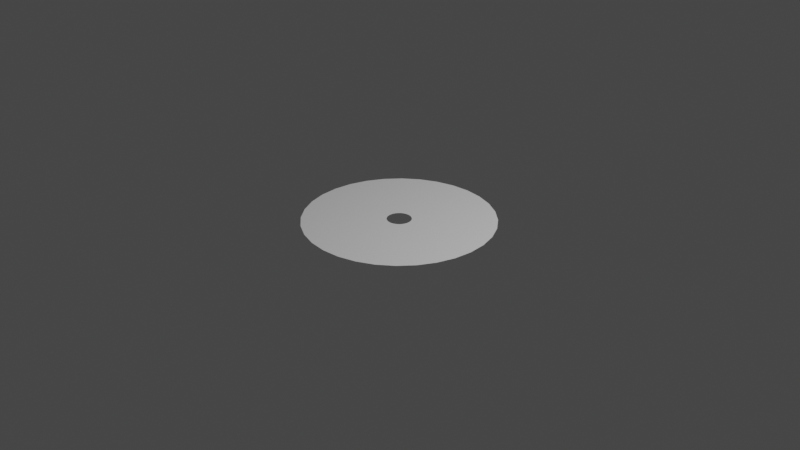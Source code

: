 # Source: Ripple_blend.blend  (saved by Blender 2.81.16; exported with 4.5.12 LTS)
import bpy
from mathutils import Matrix  # noqa: F401  (used for matrix-valued properties, if any)

bpy.ops.wm.read_factory_settings(use_empty=True)
scene = bpy.context.scene
scene.name = 'Scene'

# ---- collections
col_collection = bpy.data.collections.new('Collection'); scene.collection.children.link(col_collection)

# ---- world
world_world = bpy.data.worlds.new('World'); scene.world = world_world
world_world.use_nodes = True; world_world.node_tree.nodes.clear()
_N = world_world.node_tree.nodes; _L = world_world.node_tree.links
n0 = _N.new('ShaderNodeOutputWorld'); n0.name = 'World Output'; n0.location = (300, 300)
n1 = _N.new('ShaderNodeBackground'); n1.name = 'Background'; n1.location = (10, 300)
n1.inputs[0].default_value = (0.05088, 0.05088, 0.05088, 1.0)
_L.new(n1.outputs[0], n0.inputs[0])
n0.is_active_output = True
world_world.color = (0.05088, 0.05088, 0.05088)
world_world.use_sun_shadow = False
world_world.sun_shadow_jitter_overblur = 0.0

# ---- cameras
cam_camera = bpy.data.cameras.new('Camera')
cam_camera.clip_end = 100.0
cam_camera.ortho_scale = 7.314

# ---- lights
light_light = bpy.data.lights.new('Light', 'POINT')
light_light.transmission_factor = 0.0
light_light.energy = 1000.0
light_light.shadow_soft_size = 0.1
light_light.shadow_maximum_resolution = 0.006
light_light.use_absolute_resolution = True

# ---- meshes
me_circle = bpy.data.meshes.new('Circle')
me_circle.from_pydata([(0.0, 1.0, 0.0), (-0.1951, 0.9808, 0.0), (-0.3827, 0.9239, 0.0), (-0.5556, 0.8315, 0.0), (-0.7071, 0.7071, 0.0), (-0.8315, 0.5556, 0.0), (-0.9239, 0.3827, 0.0), (-0.9808, 0.1951, 0.0), (-1.0, 7.55e-08, 0.0), (-0.9808, -0.1951, 0.0), (-0.9239, -0.3827, 0.0), (-0.8315, -0.5556, 0.0), (-0.7071, -0.7071, 0.0), (-0.5556, -0.8315, 0.0), (-0.3827, -0.9239, 0.0), (-0.1951, -0.9808, 0.0), (3.258e-07, -1.0, 0.0), (0.1951, -0.9808, 0.0), (0.3827, -0.9239, 0.0), (0.5556, -0.8315, 0.0), (0.7071, -0.7071, 0.0), (0.8315, -0.5556, 0.0), (0.9239, -0.3827, 0.0), (0.9808, -0.1951, 0.0), (1.0, 9.656e-07, 0.0), (0.9808, 0.1951, 0.0), (0.9239, 0.3827, 0.0), (0.8315, 0.5556, 0.0), (0.7071, 0.7071, 0.0), (0.5556, 0.8315, 0.0), (0.3827, 0.9239, 0.0), (0.1951, 0.9808, 0.0), (-1.001e-07, 0.1284, 0.001757), (-0.02504, 0.1259, 0.001757), (-0.04912, 0.1186, 0.001757), (-0.07131, 0.1067, 0.001757), (-0.09076, 0.09076, 0.001757), (-0.1067, 0.07131, 0.001757), (-0.1186, 0.04912, 0.001757), (-0.1259, 0.02504, 0.001757), (-0.1284, 2.595e-07, 0.001757), (-0.1259, -0.02504, 0.001757), (-0.1186, -0.04912, 0.001757), (-0.1067, -0.07131, 0.001757), (-0.09076, -0.09076, 0.001757), (-0.07131, -0.1067, 0.001757), (-0.04912, -0.1186, 0.001757), (-0.02504, -0.1259, 0.001757), (-5.824e-08, -0.1284, 0.001757), (0.02504, -0.1259, 0.001757), (0.04912, -0.1186, 0.001757), (0.07131, -0.1067, 0.001757), (0.09076, -0.09076, 0.001757), (0.1067, -0.07131, 0.001757), (0.1186, -0.04912, 0.001757), (0.1259, -0.02504, 0.001757), (0.1284, 3.737e-07, 0.001757), (0.1259, 0.02504, 0.001757), (0.1186, 0.04912, 0.001757), (0.1067, 0.07131, 0.001757), (0.09076, 0.09076, 0.001757), (0.07131, 0.1067, 0.001757), (0.04912, 0.1186, 0.001757), (0.02504, 0.1259, 0.001757), (-0.6865, 0.4587, 0.0003513), (-0.5416, 0.3619, 0.0007026), (-0.3966, 0.265, 0.001054), (-0.2517, 0.1682, 0.001405), (-0.2796, 0.1158, 0.001405), (-0.4407, 0.1825, 0.001054), (-0.6018, 0.2493, 0.0007026), (-0.7628, 0.316, 0.0003513), (0.4587, -0.6865, 0.0003513), (0.3619, -0.5416, 0.0007026), (0.265, -0.3966, 0.001054), (0.1682, -0.2517, 0.001405), (0.214, -0.214, 0.001405), (0.3373, -0.3373, 0.001054), (0.4606, -0.4606, 0.0007026), (0.5838, -0.5838, 0.0003513), (-0.2969, 0.05905, 0.001405), (-0.4678, 0.09306, 0.001054), (-0.6388, 0.1271, 0.0007026), (-0.8098, 0.1611, 0.0003513), (0.2517, -0.1682, 0.001405), (0.3966, -0.265, 0.001054), (0.5416, -0.3619, 0.0007026), (0.6865, -0.4587, 0.0003513), (-0.3027, 2.227e-07, 0.001405), (-0.477, 1.859e-07, 0.001054), (-0.6513, 1.491e-07, 0.0007026), (-0.8257, 1.123e-07, 0.0003513), (0.2796, -0.1158, 0.001405), (0.4407, -0.1825, 0.001054), (0.6018, -0.2493, 0.0007026), (0.7628, -0.316, 0.0003513), (-0.2969, -0.05905, 0.001405), (-0.4678, -0.09306, 0.001054), (-0.6388, -0.1271, 0.0007026), (-0.8098, -0.1611, 0.0003513), (0.2969, -0.05905, 0.001405), (0.4678, -0.09306, 0.001054), (0.6388, -0.1271, 0.0007026), (0.8098, -0.1611, 0.0003513), (-0.2796, -0.1158, 0.001405), (-0.4407, -0.1825, 0.001054), (-0.6018, -0.2493, 0.0007026), (-0.7628, -0.316, 0.0003513), (0.3027, 4.921e-07, 0.001405), (0.477, 6.105e-07, 0.001054), (0.6513, 7.288e-07, 0.0007026), (0.8257, 8.472e-07, 0.0003513), (-0.2517, -0.1682, 0.001405), (-0.3966, -0.265, 0.001054), (-0.5416, -0.3619, 0.0007026), (-0.6865, -0.4587, 0.0003513), (0.2969, 0.05905, 0.001405), (0.4678, 0.09306, 0.001054), (0.6388, 0.1271, 0.0007026), (0.8098, 0.1611, 0.0003513), (-0.214, -0.214, 0.001405), (-0.3373, -0.3373, 0.001054), (-0.4606, -0.4606, 0.0007026), (-0.5838, -0.5838, 0.0003513), (0.2796, 0.1158, 0.001405), (0.4407, 0.1825, 0.001054), (0.6018, 0.2493, 0.0007026), (0.7628, 0.316, 0.0003513), (-0.1682, -0.2517, 0.001405), (-0.265, -0.3966, 0.001054), (-0.3619, -0.5416, 0.0007026), (-0.4587, -0.6865, 0.0003513), (0.2517, 0.1682, 0.001405), (0.3966, 0.265, 0.001054), (0.5416, 0.3619, 0.0007026), (0.6865, 0.4587, 0.0003513), (-0.1158, -0.2796, 0.001405), (-0.1825, -0.4407, 0.001054), (-0.2493, -0.6018, 0.0007026), (-0.316, -0.7628, 0.0003513), (-2.001e-08, 0.8257, 0.0003513), (-4.002e-08, 0.6513, 0.0007026), (-6.004e-08, 0.477, 0.001054), (-8.005e-08, 0.3027, 0.001405), (-0.05905, 0.2969, 0.001405), (-0.09306, 0.4678, 0.001054), (-0.1271, 0.6388, 0.0007026), (-0.1611, 0.8098, 0.0003513), (0.214, 0.214, 0.001405), (0.3373, 0.3373, 0.001054), (0.4606, 0.4606, 0.0007026), (0.5838, 0.5838, 0.0003513), (-0.05905, -0.2969, 0.001405), (-0.09306, -0.4678, 0.001054), (-0.1271, -0.6388, 0.0007026), (-0.1611, -0.8098, 0.0003513), (-0.1158, 0.2796, 0.001405), (-0.1825, 0.4407, 0.001054), (-0.2493, 0.6018, 0.0007026), (-0.316, 0.7628, 0.0003513), (0.1682, 0.2517, 0.001405), (0.265, 0.3966, 0.001054), (0.3619, 0.5416, 0.0007026), (0.4587, 0.6865, 0.0003513), (1.858e-08, -0.3027, 0.001405), (9.54e-08, -0.477, 0.001054), (1.722e-07, -0.6513, 0.0007026), (2.49e-07, -0.8257, 0.0003513), (-0.1682, 0.2517, 0.001405), (-0.265, 0.3966, 0.001054), (-0.3619, 0.5416, 0.0007026), (-0.4587, 0.6865, 0.0003513), (0.1158, 0.2796, 0.001405), (0.1825, 0.4407, 0.001054), (0.2493, 0.6018, 0.0007026), (0.316, 0.7628, 0.0003513), (0.05905, -0.2969, 0.001405), (0.09306, -0.4678, 0.001054), (0.1271, -0.6388, 0.0007026), (0.1611, -0.8098, 0.0003513), (-0.214, 0.214, 0.001405), (-0.3373, 0.3373, 0.001054), (-0.4606, 0.4606, 0.0007026), (-0.5838, 0.5838, 0.0003513), (0.05905, 0.2969, 0.001405), (0.09306, 0.4678, 0.001054), (0.1271, 0.6388, 0.0007026), (0.1611, 0.8098, 0.0003513), (0.1158, -0.2796, 0.001405), (0.1825, -0.4407, 0.001054), (0.2493, -0.6018, 0.0007026), (0.316, -0.7628, 0.0003513), (-0.1244, 0.08312, 0.001714), (0.08312, -0.1244, 0.001714), (-9.762e-08, 0.1496, 0.001714), (-0.1382, 0.05726, 0.001714), (0.1058, -0.1058, 0.001714), (-0.1467, 0.02919, 0.001714), (0.1244, -0.08312, 0.001714), (-0.1496, 2.55e-07, 0.001714), (0.1382, -0.05726, 0.001714), (-0.1467, -0.02919, 0.001714), (0.1467, -0.02919, 0.001714), (-0.1382, -0.05726, 0.001714), (0.1496, 3.882e-07, 0.001714), (-0.1244, -0.08312, 0.001714), (0.1467, 0.02919, 0.001714), (-0.1058, -0.1058, 0.001714), (0.1382, 0.05726, 0.001714), (-0.08312, -0.1244, 0.001714), (0.1244, 0.08312, 0.001714), (-0.05726, -0.1382, 0.001714), (-0.02919, 0.1467, 0.001714), (0.1058, 0.1058, 0.001714), (-0.02919, -0.1467, 0.001714), (-0.05726, 0.1382, 0.001714), (0.08312, 0.1244, 0.001714), (-4.887e-08, -0.1496, 0.001714), (-0.08312, 0.1244, 0.001714), (0.05726, 0.1382, 0.001714), (0.02919, -0.1467, 0.001714), (-0.1058, 0.1058, 0.001714), (0.02919, 0.1467, 0.001714), (0.05726, -0.1382, 0.001714)], [], [(195, 192, 37, 38), (196, 193, 51, 52), (197, 195, 38, 39), (198, 196, 52, 53), (199, 197, 39, 40), (200, 198, 53, 54), (201, 199, 40, 41), (202, 200, 54, 55), (203, 201, 41, 42), (204, 202, 55, 56), (205, 203, 42, 43), (206, 204, 56, 57), (207, 205, 43, 44), (208, 206, 57, 58), (209, 207, 44, 45), (210, 208, 58, 59), (211, 209, 45, 46), (212, 194, 32, 33), (213, 210, 59, 60), (214, 211, 46, 47), (215, 212, 33, 34), (216, 213, 60, 61), (217, 214, 47, 48), (218, 215, 34, 35), (219, 216, 61, 62), (220, 217, 48, 49), (221, 218, 35, 36), (222, 219, 62, 63), (223, 220, 49, 50), (192, 221, 36, 37), (194, 222, 63, 32), (193, 223, 50, 51), (19, 18, 191, 72), (72, 191, 190, 73), (73, 190, 189, 74), (74, 189, 188, 75), (0, 31, 187, 140), (140, 187, 186, 141), (141, 186, 185, 142), (142, 185, 184, 143), (5, 4, 183, 64), (64, 183, 182, 65), (65, 182, 181, 66), (66, 181, 180, 67), (18, 17, 179, 191), (191, 179, 178, 190), (190, 178, 177, 189), (189, 177, 176, 188), (31, 30, 175, 187), (187, 175, 174, 186), (186, 174, 173, 185), (185, 173, 172, 184), (4, 3, 171, 183), (183, 171, 170, 182), (182, 170, 169, 181), (181, 169, 168, 180), (17, 16, 167, 179), (179, 167, 166, 178), (178, 166, 165, 177), (177, 165, 164, 176), (30, 29, 163, 175), (175, 163, 162, 174), (174, 162, 161, 173), (173, 161, 160, 172), (3, 2, 159, 171), (171, 159, 158, 170), (170, 158, 157, 169), (169, 157, 156, 168), (16, 15, 155, 167), (167, 155, 154, 166), (166, 154, 153, 165), (165, 153, 152, 164), (29, 28, 151, 163), (163, 151, 150, 162), (162, 150, 149, 161), (161, 149, 148, 160), (2, 1, 147, 159), (159, 147, 146, 158), (158, 146, 145, 157), (157, 145, 144, 156), (15, 14, 139, 155), (155, 139, 138, 154), (154, 138, 137, 153), (153, 137, 136, 152), (28, 27, 135, 151), (151, 135, 134, 150), (150, 134, 133, 149), (149, 133, 132, 148), (1, 0, 140, 147), (147, 140, 141, 146), (146, 141, 142, 145), (145, 142, 143, 144), (14, 13, 131, 139), (139, 131, 130, 138), (138, 130, 129, 137), (137, 129, 128, 136), (27, 26, 127, 135), (135, 127, 126, 134), (134, 126, 125, 133), (133, 125, 124, 132), (13, 12, 123, 131), (131, 123, 122, 130), (130, 122, 121, 129), (129, 121, 120, 128), (26, 25, 119, 127), (127, 119, 118, 126), (126, 118, 117, 125), (125, 117, 116, 124), (12, 11, 115, 123), (123, 115, 114, 122), (122, 114, 113, 121), (121, 113, 112, 120), (25, 24, 111, 119), (119, 111, 110, 118), (118, 110, 109, 117), (117, 109, 108, 116), (11, 10, 107, 115), (115, 107, 106, 114), (114, 106, 105, 113), (113, 105, 104, 112), (24, 23, 103, 111), (111, 103, 102, 110), (110, 102, 101, 109), (109, 101, 100, 108), (10, 9, 99, 107), (107, 99, 98, 106), (106, 98, 97, 105), (105, 97, 96, 104), (23, 22, 95, 103), (103, 95, 94, 102), (102, 94, 93, 101), (101, 93, 92, 100), (9, 8, 91, 99), (99, 91, 90, 98), (98, 90, 89, 97), (97, 89, 88, 96), (22, 21, 87, 95), (95, 87, 86, 94), (94, 86, 85, 93), (93, 85, 84, 92), (8, 7, 83, 91), (91, 83, 82, 90), (90, 82, 81, 89), (89, 81, 80, 88), (21, 20, 79, 87), (87, 79, 78, 86), (86, 78, 77, 85), (85, 77, 76, 84), (7, 6, 71, 83), (83, 71, 70, 82), (82, 70, 69, 81), (81, 69, 68, 80), (20, 19, 72, 79), (79, 72, 73, 78), (78, 73, 74, 77), (77, 74, 75, 76), (6, 5, 64, 71), (71, 64, 65, 70), (70, 65, 66, 69), (69, 66, 67, 68), (75, 188, 223, 193), (143, 184, 222, 194), (67, 180, 221, 192), (188, 176, 220, 223), (184, 172, 219, 222), (180, 168, 218, 221), (176, 164, 217, 220), (172, 160, 216, 219), (168, 156, 215, 218), (164, 152, 214, 217), (160, 148, 213, 216), (156, 144, 212, 215), (152, 136, 211, 214), (148, 132, 210, 213), (144, 143, 194, 212), (136, 128, 209, 211), (132, 124, 208, 210), (128, 120, 207, 209), (124, 116, 206, 208), (120, 112, 205, 207), (116, 108, 204, 206), (112, 104, 203, 205), (108, 100, 202, 204), (104, 96, 201, 203), (100, 92, 200, 202), (96, 88, 199, 201), (92, 84, 198, 200), (88, 80, 197, 199), (84, 76, 196, 198), (80, 68, 195, 197), (76, 75, 193, 196), (68, 67, 192, 195)])
_uv = me_circle.uv_layers.new(name='UVMap')
_uv.uv.foreach_set('vector', [0.03552, 0.9916, 0.03552, 0.9609, 0.01173, 0.9609, 0.01173, 0.9916, 0.03552, 0.4386, 0.03552, 0.4079, 0.01173, 0.4079, 0.01173, 0.4386, 0.03552, 0.03924, 0.03552, 0.00852, 0.01173, 0.00852, 0.01173, 0.03924, 0.03552, 0.4693, 0.03552, 0.4386, 0.01173, 0.4386, 0.01173, 0.4693, 0.03552, 0.06996, 0.03552, 0.03924, 0.01173, 0.03924, 0.01173, 0.06996, 0.03552, 0.5001, 0.03552, 0.4693, 0.01173, 0.4693, 0.01173, 0.5001, 0.03552, 0.1007, 0.03552, 0.06996, 0.01173, 0.06996, 0.01173, 0.1007, 0.03552, 0.5308, 0.03552, 0.5001, 0.01173, 0.5001, 0.01173, 0.5308, 0.03552, 0.1314, 0.03552, 0.1007, 0.01173, 0.1007, 0.01173, 0.1314, 0.03552, 0.5615, 0.03552, 0.5308, 0.01173, 0.5308, 0.01173, 0.5615, 0.03552, 0.1621, 0.03552, 0.1314, 0.01173, 0.1314, 0.01173, 0.1621, 0.03552, 0.5922, 0.03552, 0.5615, 0.01173, 0.5615, 0.01173, 0.5922, 0.03552, 0.1928, 0.03552, 0.1621, 0.01173, 0.1621, 0.01173, 0.1928, 0.03552, 0.623, 0.03552, 0.5922, 0.01173, 0.5922, 0.01173, 0.623, 0.03552, 0.2236, 0.03552, 0.1928, 0.01173, 0.1928, 0.01173, 0.2236, 0.03552, 0.6537, 0.03552, 0.623, 0.01173, 0.623, 0.01173, 0.6537, 0.03552, 0.2543, 0.03552, 0.2236, 0.01173, 0.2236, 0.01173, 0.2543, 0.03552, 0.838, 0.03552, 0.8073, 0.01173, 0.8073, 0.01173, 0.838, 0.03552, 0.6844, 0.03552, 0.6537, 0.01173, 0.6537, 0.01173, 0.6844, 0.03552, 0.285, 0.03552, 0.2543, 0.01173, 0.2543, 0.01173, 0.285, 0.03552, 0.8687, 0.03552, 0.838, 0.01173, 0.838, 0.01173, 0.8687, 0.03552, 0.7151, 0.03552, 0.6844, 0.01173, 0.6844, 0.01173, 0.7151, 0.03552, 0.3157, 0.03552, 0.285, 0.01173, 0.285, 0.01173, 0.3157, 0.03552, 0.8994, 0.03552, 0.8687, 0.01173, 0.8687, 0.01173, 0.8994, 0.03552, 0.7458, 0.03552, 0.7151, 0.01173, 0.7151, 0.01173, 0.7458, 0.03552, 0.3465, 0.03552, 0.3157, 0.01173, 0.3157, 0.01173, 0.3465, 0.03552, 0.9302, 0.03552, 0.8994, 0.01173, 0.8994, 0.01173, 0.9302, 0.03552, 0.7766, 0.03552, 0.7458, 0.01173, 0.7458, 0.01173, 0.7766, 0.03552, 0.3772, 0.03552, 0.3465, 0.01173, 0.3465, 0.01173, 0.3772, 0.03552, 0.9609, 0.03552, 0.9302, 0.01173, 0.9302, 0.01173, 0.9609, 0.03552, 0.8073, 0.03552, 0.7766, 0.01173, 0.7766, 0.01173, 0.8073, 0.03552, 0.4079, 0.03552, 0.3772, 0.01173, 0.3772, 0.01173, 0.4079, 0.9871, 0.4079, 0.9871, 0.3772, 0.792, 0.3772, 0.792, 0.4079, 0.792, 0.4079, 0.792, 0.3772, 0.5969, 0.3772, 0.5969, 0.4079, 0.5969, 0.4079, 0.5969, 0.3772, 0.4019, 0.3772, 0.4019, 0.4079, 0.4019, 0.4079, 0.4019, 0.3772, 0.2068, 0.3772, 0.2068, 0.4079, 0.9871, 0.8073, 0.9871, 0.7766, 0.792, 0.7766, 0.792, 0.8073, 0.792, 0.8073, 0.792, 0.7766, 0.5969, 0.7766, 0.5969, 0.8073, 0.5969, 0.8073, 0.5969, 0.7766, 0.4019, 0.7766, 0.4019, 0.8073, 0.4019, 0.8073, 0.4019, 0.7766, 0.2068, 0.7766, 0.2068, 0.8073, 0.9871, 0.9609, 0.9871, 0.9302, 0.792, 0.9302, 0.792, 0.9609, 0.792, 0.9609, 0.792, 0.9302, 0.5969, 0.9302, 0.5969, 0.9609, 0.5969, 0.9609, 0.5969, 0.9302, 0.4019, 0.9302, 0.4019, 0.9609, 0.4019, 0.9609, 0.4019, 0.9302, 0.2068, 0.9302, 0.2068, 0.9609, 0.9871, 0.3772, 0.9871, 0.3465, 0.792, 0.3465, 0.792, 0.3772, 0.792, 0.3772, 0.792, 0.3465, 0.5969, 0.3465, 0.5969, 0.3772, 0.5969, 0.3772, 0.5969, 0.3465, 0.4019, 0.3465, 0.4019, 0.3772, 0.4019, 0.3772, 0.4019, 0.3465, 0.2068, 0.3465, 0.2068, 0.3772, 0.9871, 0.7766, 0.9871, 0.7458, 0.792, 0.7458, 0.792, 0.7766, 0.792, 0.7766, 0.792, 0.7458, 0.5969, 0.7458, 0.5969, 0.7766, 0.5969, 0.7766, 0.5969, 0.7458, 0.4019, 0.7458, 0.4019, 0.7766, 0.4019, 0.7766, 0.4019, 0.7458, 0.2068, 0.7458, 0.2068, 0.7766, 0.9871, 0.9302, 0.9871, 0.8994, 0.792, 0.8994, 0.792, 0.9302, 0.792, 0.9302, 0.792, 0.8994, 0.5969, 0.8994, 0.5969, 0.9302, 0.5969, 0.9302, 0.5969, 0.8994, 0.4019, 0.8994, 0.4019, 0.9302, 0.4019, 0.9302, 0.4019, 0.8994, 0.2068, 0.8994, 0.2068, 0.9302, 0.9871, 0.3465, 0.9871, 0.3157, 0.792, 0.3157, 0.792, 0.3465, 0.792, 0.3465, 0.792, 0.3157, 0.5969, 0.3157, 0.5969, 0.3465, 0.5969, 0.3465, 0.5969, 0.3157, 0.4019, 0.3157, 0.4019, 0.3465, 0.4019, 0.3465, 0.4019, 0.3157, 0.2068, 0.3157, 0.2068, 0.3465, 0.9871, 0.7458, 0.9871, 0.7151, 0.792, 0.7151, 0.792, 0.7458, 0.792, 0.7458, 0.792, 0.7151, 0.5969, 0.7151, 0.5969, 0.7458, 0.5969, 0.7458, 0.5969, 0.7151, 0.4019, 0.7151, 0.4019, 0.7458, 0.4019, 0.7458, 0.4019, 0.7151, 0.2068, 0.7151, 0.2068, 0.7458, 0.9871, 0.8994, 0.9871, 0.8687, 0.792, 0.8687, 0.792, 0.8994, 0.792, 0.8994, 0.792, 0.8687, 0.5969, 0.8687, 0.5969, 0.8994, 0.5969, 0.8994, 0.5969, 0.8687, 0.4019, 0.8687, 0.4019, 0.8994, 0.4019, 0.8994, 0.4019, 0.8687, 0.2068, 0.8687, 0.2068, 0.8994, 0.9871, 0.3157, 0.9871, 0.285, 0.792, 0.285, 0.792, 0.3157, 0.792, 0.3157, 0.792, 0.285, 0.5969, 0.285, 0.5969, 0.3157, 0.5969, 0.3157, 0.5969, 0.285, 0.4019, 0.285, 0.4019, 0.3157, 0.4019, 0.3157, 0.4019, 0.285, 0.2068, 0.285, 0.2068, 0.3157, 0.9871, 0.7151, 0.9871, 0.6844, 0.792, 0.6844, 0.792, 0.7151, 0.792, 0.7151, 0.792, 0.6844, 0.5969, 0.6844, 0.5969, 0.7151, 0.5969, 0.7151, 0.5969, 0.6844, 0.4019, 0.6844, 0.4019, 0.7151, 0.4019, 0.7151, 0.4019, 0.6844, 0.2068, 0.6844, 0.2068, 0.7151, 0.9871, 0.8687, 0.9871, 0.838, 0.792, 0.838, 0.792, 0.8687, 0.792, 0.8687, 0.792, 0.838, 0.5969, 0.838, 0.5969, 0.8687, 0.5969, 0.8687, 0.5969, 0.838, 0.4019, 0.838, 0.4019, 0.8687, 0.4019, 0.8687, 0.4019, 0.838, 0.2068, 0.838, 0.2068, 0.8687, 0.9871, 0.285, 0.9871, 0.2543, 0.792, 0.2543, 0.792, 0.285, 0.792, 0.285, 0.792, 0.2543, 0.5969, 0.2543, 0.5969, 0.285, 0.5969, 0.285, 0.5969, 0.2543, 0.4019, 0.2543, 0.4019, 0.285, 0.4019, 0.285, 0.4019, 0.2543, 0.2068, 0.2543, 0.2068, 0.285, 0.9871, 0.6844, 0.9871, 0.6537, 0.792, 0.6537, 0.792, 0.6844, 0.792, 0.6844, 0.792, 0.6537, 0.5969, 0.6537, 0.5969, 0.6844, 0.5969, 0.6844, 0.5969, 0.6537, 0.4019, 0.6537, 0.4019, 0.6844, 0.4019, 0.6844, 0.4019, 0.6537, 0.2068, 0.6537, 0.2068, 0.6844, 0.9871, 0.838, 0.9871, 0.8073, 0.792, 0.8073, 0.792, 0.838, 0.792, 0.838, 0.792, 0.8073, 0.5969, 0.8073, 0.5969, 0.838, 0.5969, 0.838, 0.5969, 0.8073, 0.4019, 0.8073, 0.4019, 0.838, 0.4019, 0.838, 0.4019, 0.8073, 0.2068, 0.8073, 0.2068, 0.838, 0.9871, 0.2543, 0.9871, 0.2236, 0.792, 0.2236, 0.792, 0.2543, 0.792, 0.2543, 0.792, 0.2236, 0.5969, 0.2236, 0.5969, 0.2543, 0.5969, 0.2543, 0.5969, 0.2236, 0.4019, 0.2236, 0.4019, 0.2543, 0.4019, 0.2543, 0.4019, 0.2236, 0.2068, 0.2236, 0.2068, 0.2543, 0.9871, 0.6537, 0.9871, 0.623, 0.792, 0.623, 0.792, 0.6537, 0.792, 0.6537, 0.792, 0.623, 0.5969, 0.623, 0.5969, 0.6537, 0.5969, 0.6537, 0.5969, 0.623, 0.4019, 0.623, 0.4019, 0.6537, 0.4019, 0.6537, 0.4019, 0.623, 0.2068, 0.623, 0.2068, 0.6537, 0.9871, 0.2236, 0.9871, 0.1928, 0.792, 0.1928, 0.792, 0.2236, 0.792, 0.2236, 0.792, 0.1928, 0.5969, 0.1928, 0.5969, 0.2236, 0.5969, 0.2236, 0.5969, 0.1928, 0.4019, 0.1928, 0.4019, 0.2236, 0.4019, 0.2236, 0.4019, 0.1928, 0.2068, 0.1928, 0.2068, 0.2236, 0.9871, 0.623, 0.9871, 0.5922, 0.792, 0.5922, 0.792, 0.623, 0.792, 0.623, 0.792, 0.5922, 0.5969, 0.5922, 0.5969, 0.623, 0.5969, 0.623, 0.5969, 0.5922, 0.4019, 0.5922, 0.4019, 0.623, 0.4019, 0.623, 0.4019, 0.5922, 0.2068, 0.5922, 0.2068, 0.623, 0.9871, 0.1928, 0.9871, 0.1621, 0.792, 0.1621, 0.792, 0.1928, 0.792, 0.1928, 0.792, 0.1621, 0.5969, 0.1621, 0.5969, 0.1928, 0.5969, 0.1928, 0.5969, 0.1621, 0.4019, 0.1621, 0.4019, 0.1928, 0.4019, 0.1928, 0.4019, 0.1621, 0.2068, 0.1621, 0.2068, 0.1928, 0.9871, 0.5922, 0.9871, 0.5615, 0.792, 0.5615, 0.792, 0.5922, 0.792, 0.5922, 0.792, 0.5615, 0.5969, 0.5615, 0.5969, 0.5922, 0.5969, 0.5922, 0.5969, 0.5615, 0.4019, 0.5615, 0.4019, 0.5922, 0.4019, 0.5922, 0.4019, 0.5615, 0.2068, 0.5615, 0.2068, 0.5922, 0.9871, 0.1621, 0.9871, 0.1314, 0.792, 0.1314, 0.792, 0.1621, 0.792, 0.1621, 0.792, 0.1314, 0.5969, 0.1314, 0.5969, 0.1621, 0.5969, 0.1621, 0.5969, 0.1314, 0.4019, 0.1314, 0.4019, 0.1621, 0.4019, 0.1621, 0.4019, 0.1314, 0.2068, 0.1314, 0.2068, 0.1621, 0.9871, 0.5615, 0.9871, 0.5308, 0.792, 0.5308, 0.792, 0.5615, 0.792, 0.5615, 0.792, 0.5308, 0.5969, 0.5308, 0.5969, 0.5615, 0.5969, 0.5615, 0.5969, 0.5308, 0.4019, 0.5308, 0.4019, 0.5615, 0.4019, 0.5615, 0.4019, 0.5308, 0.2068, 0.5308, 0.2068, 0.5615, 0.9871, 0.1314, 0.9871, 0.1007, 0.792, 0.1007, 0.792, 0.1314, 0.792, 0.1314, 0.792, 0.1007, 0.5969, 0.1007, 0.5969, 0.1314, 0.5969, 0.1314, 0.5969, 0.1007, 0.4019, 0.1007, 0.4019, 0.1314, 0.4019, 0.1314, 0.4019, 0.1007, 0.2068, 0.1007, 0.2068, 0.1314, 0.9871, 0.5308, 0.9871, 0.5001, 0.792, 0.5001, 0.792, 0.5308, 0.792, 0.5308, 0.792, 0.5001, 0.5969, 0.5001, 0.5969, 0.5308, 0.5969, 0.5308, 0.5969, 0.5001, 0.4019, 0.5001, 0.4019, 0.5308, 0.4019, 0.5308, 0.4019, 0.5001, 0.2068, 0.5001, 0.2068, 0.5308, 0.9871, 0.1007, 0.9871, 0.06996, 0.792, 0.06996, 0.792, 0.1007, 0.792, 0.1007, 0.792, 0.06996, 0.5969, 0.06996, 0.5969, 0.1007, 0.5969, 0.1007, 0.5969, 0.06996, 0.4019, 0.06996, 0.4019, 0.1007, 0.4019, 0.1007, 0.4019, 0.06996, 0.2068, 0.06996, 0.2068, 0.1007, 0.9871, 0.5001, 0.9871, 0.4693, 0.792, 0.4693, 0.792, 0.5001, 0.792, 0.5001, 0.792, 0.4693, 0.5969, 0.4693, 0.5969, 0.5001, 0.5969, 0.5001, 0.5969, 0.4693, 0.4019, 0.4693, 0.4019, 0.5001, 0.4019, 0.5001, 0.4019, 0.4693, 0.2068, 0.4693, 0.2068, 0.5001, 0.9871, 0.06996, 0.9871, 0.03924, 0.792, 0.03924, 0.792, 0.06996, 0.792, 0.06996, 0.792, 0.03924, 0.5969, 0.03924, 0.5969, 0.06996, 0.5969, 0.06996, 0.5969, 0.03924, 0.4019, 0.03924, 0.4019, 0.06996, 0.4019, 0.06996, 0.4019, 0.03924, 0.2068, 0.03924, 0.2068, 0.06996, 0.9871, 0.4693, 0.9871, 0.4386, 0.792, 0.4386, 0.792, 0.4693, 0.792, 0.4693, 0.792, 0.4386, 0.5969, 0.4386, 0.5969, 0.4693, 0.5969, 0.4693, 0.5969, 0.4386, 0.4019, 0.4386, 0.4019, 0.4693, 0.4019, 0.4693, 0.4019, 0.4386, 0.2068, 0.4386, 0.2068, 0.4693, 0.9871, 0.03924, 0.9871, 0.00852, 0.792, 0.00852, 0.792, 0.03924, 0.792, 0.03924, 0.792, 0.00852, 0.5969, 0.00852, 0.5969, 0.03924, 0.5969, 0.03924, 0.5969, 0.00852, 0.4019, 0.00852, 0.4019, 0.03924, 0.4019, 0.03924, 0.4019, 0.00852, 0.2068, 0.00852, 0.2068, 0.03924, 0.9871, 0.4386, 0.9871, 0.4079, 0.792, 0.4079, 0.792, 0.4386, 0.792, 0.4386, 0.792, 0.4079, 0.5969, 0.4079, 0.5969, 0.4386, 0.5969, 0.4386, 0.5969, 0.4079, 0.4019, 0.4079, 0.4019, 0.4386, 0.4019, 0.4386, 0.4019, 0.4079, 0.2068, 0.4079, 0.2068, 0.4386, 0.9871, 0.9916, 0.9871, 0.9609, 0.792, 0.9609, 0.792, 0.9916, 0.792, 0.9916, 0.792, 0.9609, 0.5969, 0.9609, 0.5969, 0.9916, 0.5969, 0.9916, 0.5969, 0.9609, 0.4019, 0.9609, 0.4019, 0.9916, 0.4019, 0.9916, 0.4019, 0.9609, 0.2068, 0.9609, 0.2068, 0.9916, 0.2068, 0.4079, 0.2068, 0.3772, 0.03552, 0.3772, 0.03552, 0.4079, 0.2068, 0.8073, 0.2068, 0.7766, 0.03552, 0.7766, 0.03552, 0.8073, 0.2068, 0.9609, 0.2068, 0.9302, 0.03552, 0.9302, 0.03552, 0.9609, 0.2068, 0.3772, 0.2068, 0.3465, 0.03552, 0.3465, 0.03552, 0.3772, 0.2068, 0.7766, 0.2068, 0.7458, 0.03552, 0.7458, 0.03552, 0.7766, 0.2068, 0.9302, 0.2068, 0.8994, 0.03552, 0.8994, 0.03552, 0.9302, 0.2068, 0.3465, 0.2068, 0.3157, 0.03552, 0.3157, 0.03552, 0.3465, 0.2068, 0.7458, 0.2068, 0.7151, 0.03552, 0.7151, 0.03552, 0.7458, 0.2068, 0.8994, 0.2068, 0.8687, 0.03552, 0.8687, 0.03552, 0.8994, 0.2068, 0.3157, 0.2068, 0.285, 0.03552, 0.285, 0.03552, 0.3157, 0.2068, 0.7151, 0.2068, 0.6844, 0.03552, 0.6844, 0.03552, 0.7151, 0.2068, 0.8687, 0.2068, 0.838, 0.03552, 0.838, 0.03552, 0.8687, 0.2068, 0.285, 0.2068, 0.2543, 0.03552, 0.2543, 0.03552, 0.285, 0.2068, 0.6844, 0.2068, 0.6537, 0.03552, 0.6537, 0.03552, 0.6844, 0.2068, 0.838, 0.2068, 0.8073, 0.03552, 0.8073, 0.03552, 0.838, 0.2068, 0.2543, 0.2068, 0.2236, 0.03552, 0.2236, 0.03552, 0.2543, 0.2068, 0.6537, 0.2068, 0.623, 0.03552, 0.623, 0.03552, 0.6537, 0.2068, 0.2236, 0.2068, 0.1928, 0.03552, 0.1928, 0.03552, 0.2236, 0.2068, 0.623, 0.2068, 0.5922, 0.03552, 0.5922, 0.03552, 0.623, 0.2068, 0.1928, 0.2068, 0.1621, 0.03552, 0.1621, 0.03552, 0.1928, 0.2068, 0.5922, 0.2068, 0.5615, 0.03552, 0.5615, 0.03552, 0.5922, 0.2068, 0.1621, 0.2068, 0.1314, 0.03552, 0.1314, 0.03552, 0.1621, 0.2068, 0.5615, 0.2068, 0.5308, 0.03552, 0.5308, 0.03552, 0.5615, 0.2068, 0.1314, 0.2068, 0.1007, 0.03552, 0.1007, 0.03552, 0.1314, 0.2068, 0.5308, 0.2068, 0.5001, 0.03552, 0.5001, 0.03552, 0.5308, 0.2068, 0.1007, 0.2068, 0.06996, 0.03552, 0.06996, 0.03552, 0.1007, 0.2068, 0.5001, 0.2068, 0.4693, 0.03552, 0.4693, 0.03552, 0.5001, 0.2068, 0.06996, 0.2068, 0.03924, 0.03552, 0.03924, 0.03552, 0.06996, 0.2068, 0.4693, 0.2068, 0.4386, 0.03552, 0.4386, 0.03552, 0.4693, 0.2068, 0.03924, 0.2068, 0.00852, 0.03552, 0.00852, 0.03552, 0.03924, 0.2068, 0.4386, 0.2068, 0.4079, 0.03552, 0.4079, 0.03552, 0.4386, 0.2068, 0.9916, 0.2068, 0.9609, 0.03552, 0.9609, 0.03552, 0.9916])
me_circle.use_remesh_fix_poles = True
me_circle.use_remesh_preserve_attributes = False
me_circle.use_mirror_vertex_groups = False
me_circle.update()

# ---- objects
ob_light = bpy.data.objects.new('Light', light_light)
ob_camera = bpy.data.objects.new('Camera', cam_camera)
ob_circle = bpy.data.objects.new('Circle', me_circle)

# ---- transforms, parenting, visibility, modifiers, constraints
ob_light.location = (4.076, 1.005, 5.904)
ob_light.rotation_euler = (0.6503, 0.05522, 1.866)
ob_light.lock_rotations_4d = False
ob_light.empty_display_type = 'ARROWS'
ob_light.color = (0.0, 0.0, 0.0, 0.0)
ob_light.lineart.crease_threshold = 0.0
ob_camera.location = (7.359, -6.926, 4.958)
ob_camera.rotation_euler = (1.109, 0.0, 0.8149)
ob_camera.lock_rotations_4d = False
ob_camera.empty_display_type = 'ARROWS'
ob_camera.color = (0.0, 0.0, 0.0, 0.0)
ob_camera.display_type = 'WIRE'
ob_camera.lineart.crease_threshold = 0.0
ob_circle.location = (0.0, 0.0, 0.0)
ob_circle.lineart.crease_threshold = 0.0

# ---- collection membership
col_collection.objects.link(ob_light)
col_collection.objects.link(ob_camera)
col_collection.objects.link(ob_circle)

# ---- scene / render settings (as saved in the file)
scene.camera = ob_camera
scene.frame_start = 1; scene.frame_end = 250; scene.frame_set(1)
scene.render.engine = 'BLENDER_EEVEE_NEXT'
scene.cycles.use_denoising = False
scene.cycles.samples = 128
scene.cycles.sampling_pattern = 'TABULATED_SOBOL'
scene.cycles.use_adaptive_sampling = False
scene.cycles.use_light_tree = False
scene.view_settings.view_transform = 'Filmic'
bpy.context.view_layer.update()
